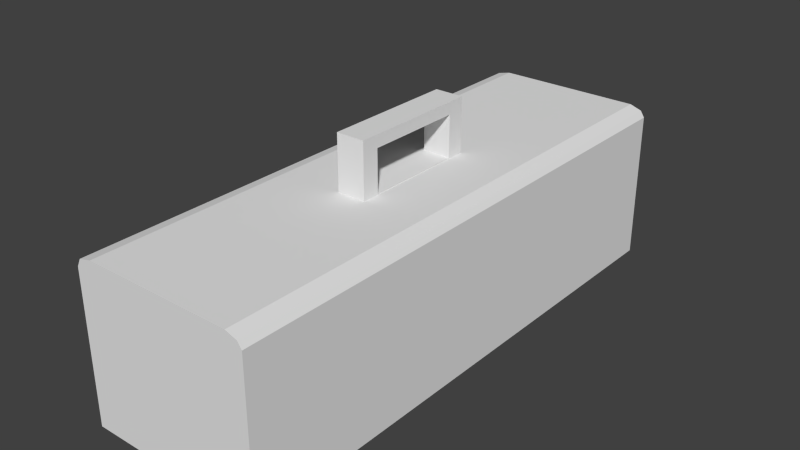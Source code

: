 # Source: Toolbox.blend  (saved by Blender 2.68.0; exported with 4.5.12 LTS)
import bpy
from mathutils import Matrix  # noqa: F401  (used for matrix-valued properties, if any)

bpy.ops.wm.read_factory_settings(use_empty=True)
scene = bpy.context.scene
scene.name = 'Scene'

# ---- collections
col_collection_1 = bpy.data.collections.new('Collection 1'); scene.collection.children.link(col_collection_1)

# ---- materials (node trees are filled in below, after node groups)
mat_material = bpy.data.materials.new('Material')
mat_material.alpha_threshold = 0.0
mat_material.use_transparent_shadow = False
mat_material.roughness = 0.5
mat_material.line_color = (0.0, 0.0, 0.0, 1.0)

# ---- material node trees

# ---- world
world_world = bpy.data.worlds.new('World'); scene.world = world_world
world_world.color = (0.05088, 0.05088, 0.05088)
world_world.use_sun_shadow = False
world_world.sun_shadow_jitter_overblur = 0.0
world_world.cycles.sampling_method = 'MANUAL'
world_world.cycles.sample_map_resolution = 256

# ---- meshes
me_cube = bpy.data.meshes.new('Cube')
me_cube.from_pydata([(0.3252, 1.001, -0.5511), (0.3252, -0.9986, -0.5511), (-0.338, -0.9986, -0.5511), (-0.338, 1.001, -0.5511), (0.3252, -0.9986, 0.00168), (0.3252, 1.001, 0.00168), (0.05553, 0.2411, 0.03869), (0.05553, -0.2425, 0.03869), (-0.04912, -0.2425, 0.03869), (-0.04912, 0.2411, 0.03869), (0.05553, 0.2411, 0.2383), (0.05553, -0.2425, 0.2383), (-0.04912, -0.2425, 0.2383), (-0.04912, 0.2411, 0.2383), (0.05553, 0.1774, 0.04166), (0.05553, -0.1788, 0.04166), (0.05553, 0.1774, 0.1941), (0.05553, -0.1788, 0.1941), (-0.04912, 0.1784, 0.04176), (-0.04912, -0.1798, 0.04176), (-0.04912, 0.1784, 0.1934), (-0.04912, -0.1798, 0.1934), (0.3101, -0.9986, 0.02431), (0.3101, 1.001, 0.02507), (0.2666, -0.9986, 0.03879), (0.2666, 1.001, 0.03955), (-0.2763, -0.9986, 0.03955), (-0.2763, 1.001, 0.03955), (-0.338, -0.9986, -0.0008757), (-0.338, 1.001, -0.0008757), (-0.3235, -0.9986, 0.02809), (-0.3235, 1.001, 0.02809)], [], [(0, 1, 2, 3), (6, 9, 13, 10), (10, 13, 12, 11), (11, 12, 8, 7), (10, 11, 17, 16), (19, 21, 17, 15), (16, 14, 6, 10), (14, 15, 7, 6), (15, 17, 11, 7), (18, 19, 15, 14), (16, 17, 21, 20), (20, 18, 14, 16), (19, 18, 9, 8), (18, 20, 13, 9), (21, 19, 8, 12), (12, 13, 20, 21), (5, 4, 1, 0), (23, 22, 4, 5), (25, 24, 22, 23), (27, 26, 24, 25), (28, 29, 3, 2), (30, 31, 29, 28), (26, 27, 31, 30), (1, 4, 22, 24, 26, 30, 28, 2), (5, 0, 3, 29, 31, 27, 25, 23)])
_uv = me_cube.uv_layers.new(name='UVMap')
_uv.uv.foreach_set('vector', [0.4035, 0.07713, 0.296, 0.07713, 0.296, 0.0415, 0.4035, 0.0415, 0.4035, 0.08565, 0.4091, 0.08565, 0.4091, 0.09637, 0.4035, 0.09637, 0.4295, 0.09879, 0.4295, 0.1044, 0.4035, 0.1044, 0.4035, 0.09879, 0.4091, 0.02833, 0.4035, 0.02833, 0.4035, 0.01761, 0.4091, 0.01761, 0.4295, 0.09879, 0.4035, 0.09879, 0.4069, 0.09642, 0.4261, 0.09642, 0.3054, 0.1536, 0.298, 0.1504, 0.298, 0.1489, 0.3071, 0.1457, 0.3374, 0.1498, 0.3293, 0.1457, 0.3345, 0.1454, 0.3397, 0.149, 0.3293, 0.1457, 0.3071, 0.1457, 0.3009, 0.1453, 0.3345, 0.1454, 0.3071, 0.1457, 0.298, 0.1489, 0.296, 0.148, 0.3009, 0.1453, 0.329, 0.1536, 0.3054, 0.1536, 0.3071, 0.1457, 0.3293, 0.1457, 0.4227, 0.01756, 0.4036, 0.01756, 0.4035, 0.01194, 0.4228, 0.01194, 0.3371, 0.1514, 0.329, 0.1536, 0.3293, 0.1457, 0.3374, 0.1498, 0.3054, 0.1536, 0.329, 0.1536, 0.3347, 0.1539, 0.3006, 0.1539, 0.329, 0.1536, 0.3371, 0.1514, 0.3385, 0.1522, 0.3347, 0.1539, 0.298, 0.1504, 0.3054, 0.1536, 0.3006, 0.1539, 0.2962, 0.1512, 0.4035, 0.1044, 0.4295, 0.1044, 0.4261, 0.1068, 0.4069, 0.1068, 0.4035, 0.1068, 0.296, 0.1068, 0.296, 0.07713, 0.4035, 0.07713, 0.4314, 0.1099, 0.3295, 0.1095, 0.3283, 0.1077, 0.4326, 0.108, 0.4307, 0.1123, 0.3302, 0.112, 0.3295, 0.1095, 0.4314, 0.1099, 0.4316, 0.1404, 0.3295, 0.1404, 0.3302, 0.112, 0.4307, 0.1123, 0.296, 0.01194, 0.4035, 0.01194, 0.4035, 0.0415, 0.296, 0.0415, 0.3293, 0.1431, 0.4319, 0.1433, 0.434, 0.1452, 0.3271, 0.1452, 0.3295, 0.1404, 0.4316, 0.1404, 0.4319, 0.1433, 0.3293, 0.1431, 0.2971, 0.1069, 0.3283, 0.1077, 0.3295, 0.1095, 0.3302, 0.112, 0.3295, 0.1404, 0.3293, 0.1431, 0.3271, 0.1452, 0.296, 0.1444, 0.4326, 0.108, 0.4637, 0.1069, 0.465, 0.1442, 0.434, 0.1452, 0.4319, 0.1433, 0.4316, 0.1404, 0.4307, 0.1123, 0.4314, 0.1099])
me_cube.materials.append(mat_material)
me_cube.use_remesh_preserve_volume = False
me_cube.use_remesh_preserve_attributes = False
me_cube.use_mirror_vertex_groups = False
me_cube.update()

# ---- objects
ob_cube = bpy.data.objects.new('Cube', me_cube)

# ---- transforms, parenting, visibility, modifiers, constraints
ob_cube.location = (0.0, 0.0, 0.0)
ob_cube.scale = (0.6906, 0.6906, 0.6906)
ob_cube.lock_rotations_4d = False
ob_cube.empty_display_type = 'ARROWS'
ob_cube.lineart.crease_threshold = 0.0

# ---- collection membership
col_collection_1.objects.link(ob_cube)

# ---- scene / render settings (as saved in the file)
scene.frame_start = 1; scene.frame_end = 250; scene.frame_set(1)
scene.render.engine = 'BLENDER_EEVEE_NEXT'
scene.render.image_settings.color_mode = 'RGB'
scene.render.image_settings.compression = 90
scene.render.resolution_percentage = 50
scene.render.dither_intensity = 0.0
scene.render.bake_margin = 4
scene.render.bake_bias = 0.0
scene.cycles.use_denoising = False
scene.cycles.samples = 10
scene.cycles.sampling_pattern = 'TABULATED_SOBOL'
scene.cycles.light_sampling_threshold = 0.0
scene.cycles.use_adaptive_sampling = False
scene.cycles.use_light_tree = False
scene.cycles.blur_glossy = 0.0
scene.cycles.volume_bounces = 1
scene.cycles.pixel_filter_type = 'GAUSSIAN'
scene.cycles.sample_clamp_indirect = 0.0
scene.view_settings.view_transform = 'Standard'
bpy.context.view_layer.update()

# ---- added for rendering (the .blend has no active camera and no usable light): camera, sun
cam_auto = bpy.data.cameras.new('AutoCamera')
cam_auto.lens = 50.0
cam_auto.sensor_width = 36.0
cam_auto.clip_end = 1000.0
ob_auto_camera = bpy.data.objects.new('AutoCamera', cam_auto)
scene.collection.objects.link(ob_auto_camera)
ob_auto_camera.location = (1.43324, -1.72424, 1.04212)
ob_auto_camera.rotation_euler = (1.09748, -7.21219e-08, 0.694738)
scene.camera = ob_auto_camera
light_auto_sun = bpy.data.lights.new('AutoSun', 'SUN')
light_auto_sun.energy = 3.0
light_auto_sun.angle = 0.0523599
ob_auto_sun = bpy.data.objects.new('AutoSun', light_auto_sun)
scene.collection.objects.link(ob_auto_sun)
ob_auto_sun.rotation_euler = (0.872665, 0.174533, 0.523599)
bpy.context.view_layer.update()
